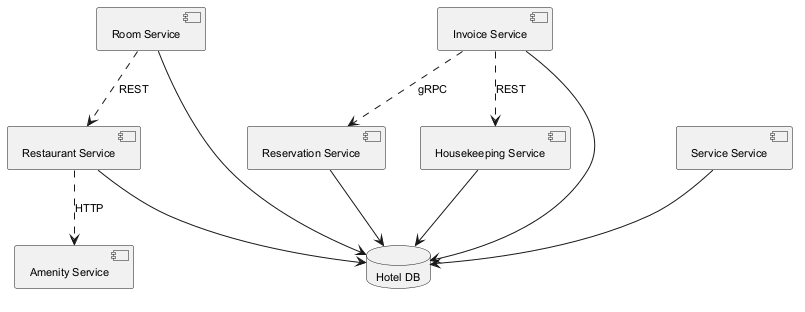

The diagram above was rendered by PlantUML. Its source (embedded in the PNG):
@startuml
skinparam backgroundColor #FFFFFF
skinparam classBackgroundColor #F3E5F5
skinparam classBorderColor #6A1B9A
skinparam defaultFontSize 11
component "Room Service" as C_RoomService
component "Reservation Service" as C_ReservationService
component "Restaurant Service" as C_RestaurantService
component "Housekeeping Service" as C_HousekeepingService
component "Amenity Service" as C_AmenityService
component "Service Service" as C_ServiceService
component "Invoice Service" as C_InvoiceService
database "Hotel DB" as DB_hotel
C_RoomService --> DB_hotel
C_ReservationService --> DB_hotel
C_RestaurantService --> DB_hotel
C_HousekeepingService --> DB_hotel
C_ServiceService --> DB_hotel
C_InvoiceService --> DB_hotel
C_RestaurantService ..> C_AmenityService : HTTP
C_RoomService ..> C_RestaurantService : REST
C_InvoiceService ..> C_HousekeepingService : REST
C_InvoiceService ..> C_ReservationService : gRPC
@enduml